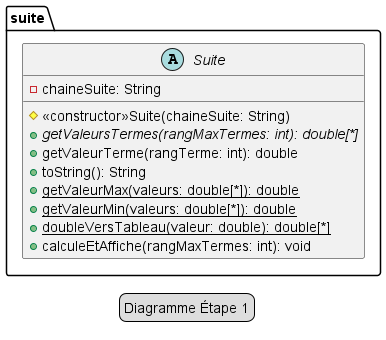

The diagram above was rendered by PlantUML. Its source (embedded in the PNG):
@startuml
legend Diagramme Étape 1

package suite {

    abstract class Suite {
        -chaineSuite: String

        #<<constructor>>Suite(chaineSuite: String)
        +{abstract}getValeursTermes(rangMaxTermes: int): double[*]
        +getValeurTerme(rangTerme: int): double
        +toString(): String
        +{static}getValeurMax(valeurs: double[*]): double
        +{static}getValeurMin(valeurs: double[*]): double
        +{static}doubleVersTableau(valeur: double): double[*]
        +calculeEtAffiche(rangMaxTermes: int): void
    }
    
}
@enduml